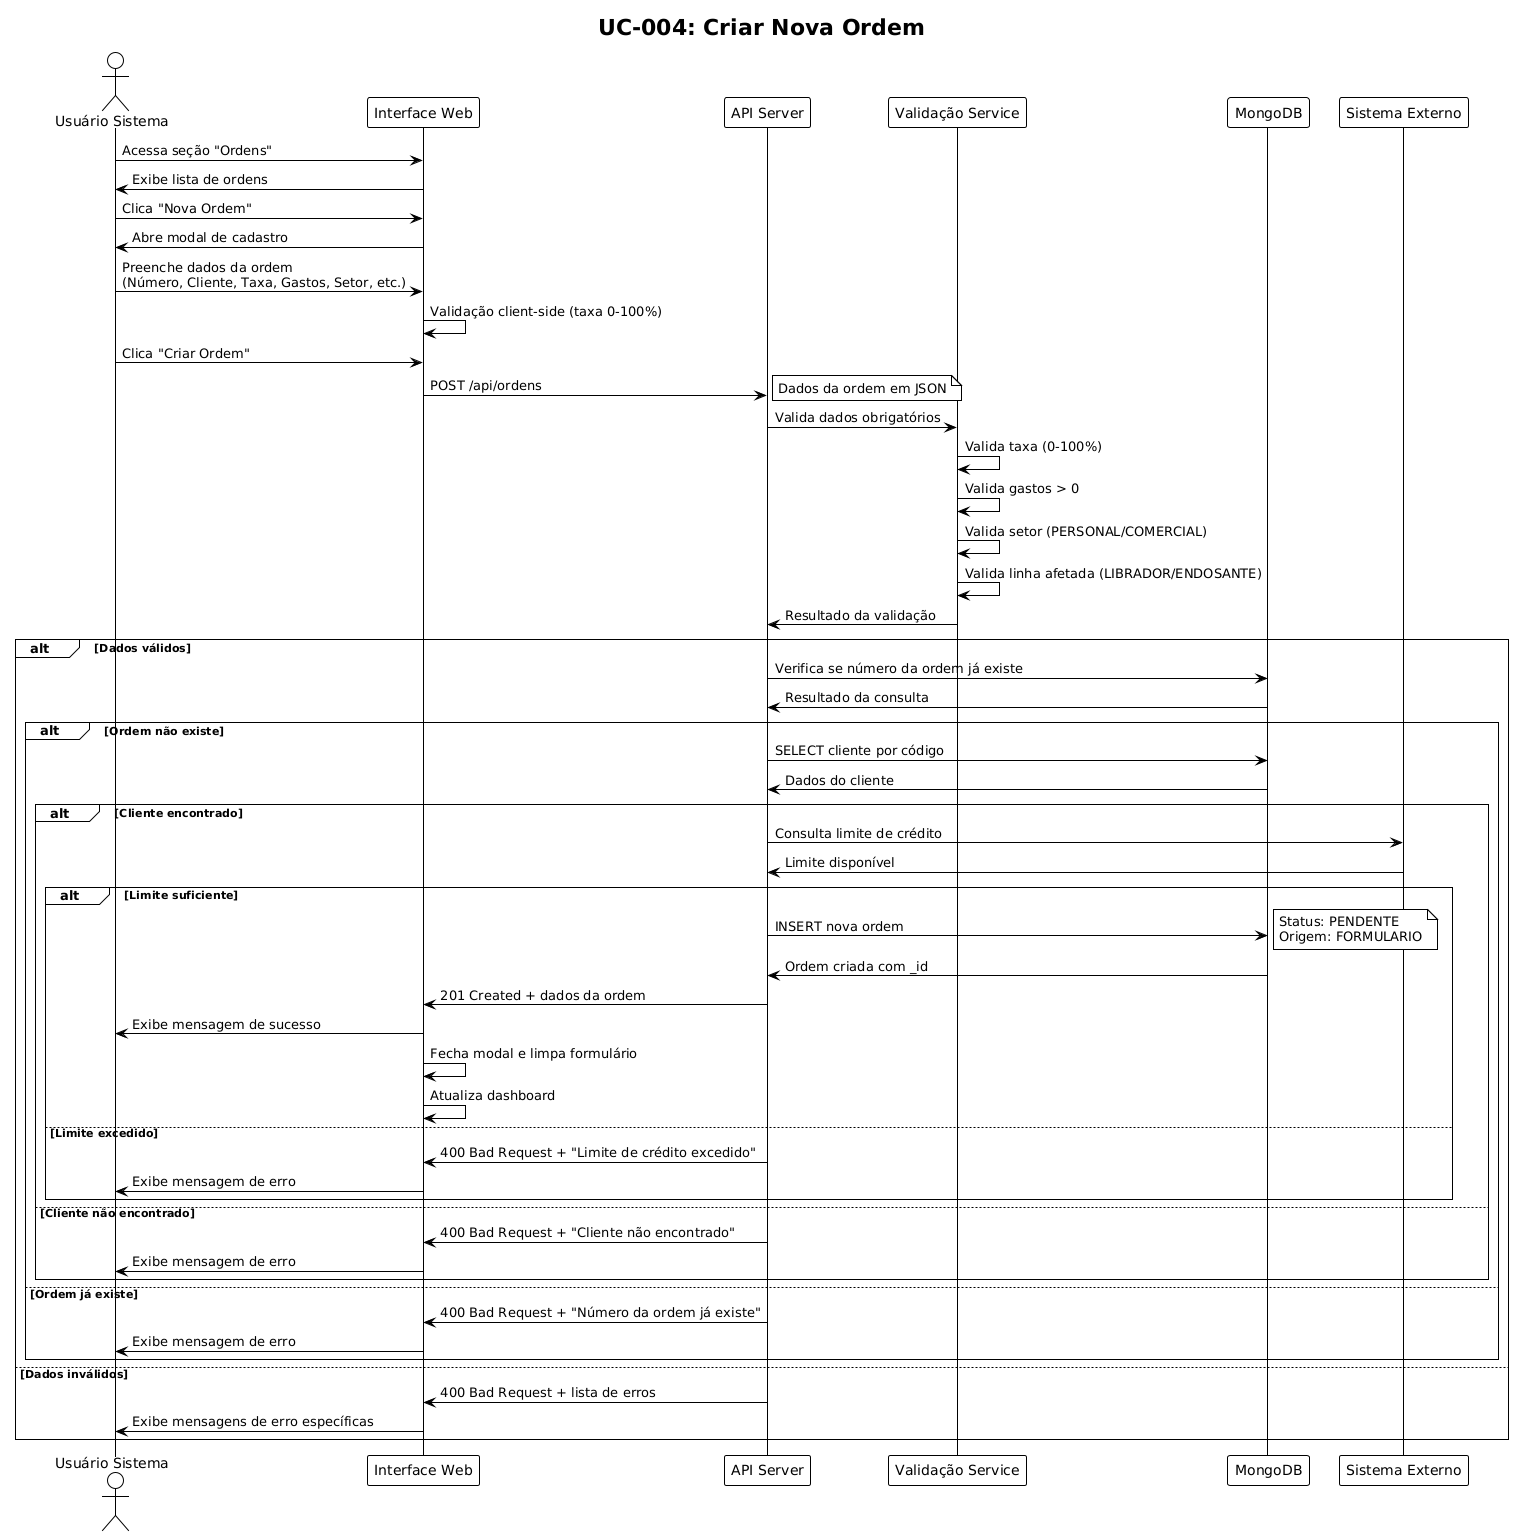

The diagram above was rendered by PlantUML. Its source (embedded in the PNG):
@startuml
!theme plain
title UC-004: Criar Nova Ordem

actor "Usuário Sistema" as US
participant "Interface Web" as IW
participant "API Server" as API
participant "Validação Service" as VS
participant "MongoDB" as DB
participant "Sistema Externo" as SE

US -> IW: Acessa seção "Ordens"
IW -> US: Exibe lista de ordens

US -> IW: Clica "Nova Ordem"
IW -> US: Abre modal de cadastro

US -> IW: Preenche dados da ordem\n(Número, Cliente, Taxa, Gastos, Setor, etc.)
IW -> IW: Validação client-side (taxa 0-100%)

US -> IW: Clica "Criar Ordem"
IW -> API: POST /api/ordens
note right: Dados da ordem em JSON

API -> VS: Valida dados obrigatórios
VS -> VS: Valida taxa (0-100%)
VS -> VS: Valida gastos > 0
VS -> VS: Valida setor (PERSONAL/COMERCIAL)
VS -> VS: Valida linha afetada (LIBRADOR/ENDOSANTE)
VS -> API: Resultado da validação

alt Dados válidos
    API -> DB: Verifica se número da ordem já existe
    DB -> API: Resultado da consulta
    
    alt Ordem não existe
        API -> DB: SELECT cliente por código
        DB -> API: Dados do cliente
        
        alt Cliente encontrado
            API -> SE: Consulta limite de crédito
            SE -> API: Limite disponível
            
            alt Limite suficiente
                API -> DB: INSERT nova ordem
                note right: Status: PENDENTE\nOrigem: FORMULARIO
                DB -> API: Ordem criada com _id
                
                API -> IW: 201 Created + dados da ordem
                IW -> US: Exibe mensagem de sucesso
                IW -> IW: Fecha modal e limpa formulário
                IW -> IW: Atualiza dashboard
                
            else Limite excedido
                API -> IW: 400 Bad Request + "Limite de crédito excedido"
                IW -> US: Exibe mensagem de erro
            end
            
        else Cliente não encontrado
            API -> IW: 400 Bad Request + "Cliente não encontrado"
            IW -> US: Exibe mensagem de erro
        end
        
    else Ordem já existe
        API -> IW: 400 Bad Request + "Número da ordem já existe"
        IW -> US: Exibe mensagem de erro
    end
    
else Dados inválidos
    API -> IW: 400 Bad Request + lista de erros
    IW -> US: Exibe mensagens de erro específicas
end
@enduml